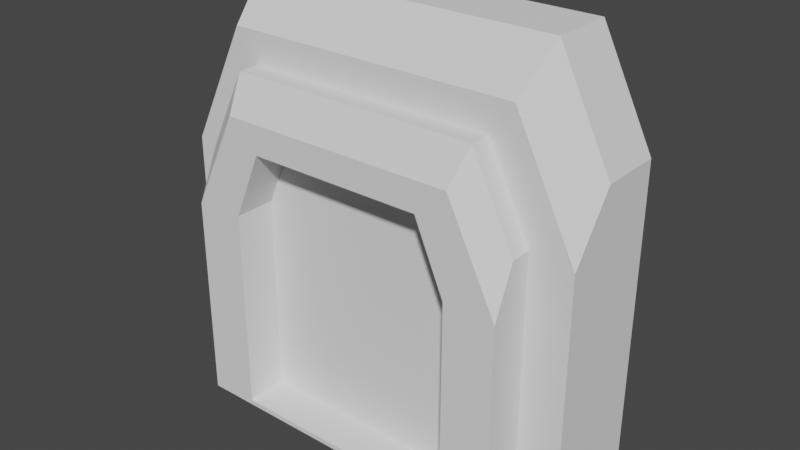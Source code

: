 # Source: RingDoor.blend  (saved by Blender 3.3.6; exported with 4.5.12 LTS)
import bpy
from mathutils import Matrix  # noqa: F401  (used for matrix-valued properties, if any)

bpy.ops.wm.read_factory_settings(use_empty=True)
scene = bpy.context.scene
scene.name = 'Scene'

# ---- collections
col_collection = bpy.data.collections.new('Collection'); scene.collection.children.link(col_collection)

# ---- world
world_world = bpy.data.worlds.new('World'); scene.world = world_world
world_world.use_nodes = True; world_world.node_tree.nodes.clear()
_N = world_world.node_tree.nodes; _L = world_world.node_tree.links
n0 = _N.new('ShaderNodeOutputWorld'); n0.name = 'World Output'; n0.location = (300, 300)
n1 = _N.new('ShaderNodeBackground'); n1.name = 'Background'; n1.location = (10, 300)
n1.inputs[0].default_value = (0.05088, 0.05088, 0.05088, 1.0)
_L.new(n1.outputs[0], n0.inputs[0])
n0.is_active_output = True
world_world.color = (0.05088, 0.05088, 0.05088)
world_world.use_sun_shadow = False
world_world.sun_shadow_jitter_overblur = 0.0

# ---- meshes
me_cube_001 = bpy.data.meshes.new('Cube.001')
me_cube_001.from_pydata([(-9.531, -5.0, -0.5), (-7.531, -7.0, -0.215), (10.47, -5.0, -0.5), (8.469, -7.0, -0.215), (-6.617, -5.0, 17.5), (-5.2, -7.0, 14.37), (-5.531, -6.0, 15.99), (-7.031, -3.0, 19.5), (-7.531, -7.0, 9.644), (-9.531, -5.0, 11.67), (-7.531, -6.0, 11.94), (-9.531, -3.0, 14.5), (10.47, -3.0, 14.5), (8.469, -6.0, 11.94), (10.47, -5.0, 11.67), (8.469, -7.0, 9.644), (6.137, -7.0, 14.37), (7.555, -5.0, 17.5), (7.969, -3.0, 19.5), (6.469, -6.0, 15.99), (-5.131, -7.0, 0.028), (6.069, -7.0, 0.028), (4.669, -7.0, 12.99), (-5.131, -7.0, 9.748), (-4.081, -7.0, 12.18), (-3.731, -7.0, 12.99), (6.069, -7.0, 9.748), (-7.531, -5.0, -0.215), (-5.131, -5.0, 0.028), (6.069, -5.0, 0.028), (8.469, -5.0, -0.215), (6.469, -5.0, 15.99), (-7.531, -5.0, 11.94), (-5.131, -5.0, 9.748), (-5.618, -5.0, 15.81), (-5.531, -5.0, 15.99), (-3.731, -5.0, 12.99), (4.669, -5.0, 12.99), (8.469, -5.0, 11.94), (6.069, -5.0, 9.748), (-9.531, 0.0, -0.5), (10.47, 0.0, -0.5), (7.969, 0.0, 19.5), (10.47, 0.0, 14.5), (-9.531, 0.0, 14.5), (-7.031, 0.0, 19.5)], [], [(42, 45, 7, 18), (40, 41, 2, 0), (42, 18, 12, 43), (9, 4, 7, 11), (17, 14, 12, 18), (18, 7, 4, 17), (31, 17, 4, 34, 35), (4, 9, 0, 2, 14, 17, 31, 38, 30, 27, 32, 34), (37, 36, 33, 28, 29, 39), (35, 6, 19, 31), (13, 15, 3, 30, 38), (3, 1, 27, 30), (19, 13, 38, 31), (8, 5, 6, 10), (16, 15, 13, 19), (19, 6, 5, 16), (25, 22, 16, 5, 24), (23, 24, 5, 8, 1, 3, 15, 16, 22, 26, 21, 20), (32, 10, 6, 35, 34), (1, 8, 10, 32, 27), (22, 25, 36, 37), (29, 21, 26, 39), (28, 20, 21, 29), (26, 22, 37, 39), (25, 24, 23, 33, 36), (23, 20, 28, 33), (7, 45, 44, 11), (0, 9, 11, 44, 40), (12, 14, 2, 41, 43)])
_uv = me_cube_001.uv_layers.new(name='UVMap')
_uv.uv.foreach_set('vector', [0.6562, 0.625, 0.8438, 0.625, 0.8438, 0.725, 0.6562, 0.725, 0.125, 0.625, 0.375, 0.625, 0.375, 0.75, 0.125, 0.75, 0.6562, 0.625, 0.6562, 0.725, 0.5625, 0.725, 0.5625, 0.625, 0.5271, 1.0, 0.6, 0.9636, 0.625, 0.9688, 0.5625, 1.0, 0.6, 0.7864, 0.5271, 0.75, 0.5625, 0.75, 0.625, 0.7812, 0.625, 0.7812, 0.625, 0.9688, 0.6, 0.9636, 0.6, 0.7864, 0.5811, 0.8, 0.6, 0.7864, 0.6, 0.9636, 0.5789, 0.9511, 0.5811, 0.95, 0.6, 0.9636, 0.5271, 1.0, 0.375, 1.0, 0.375, 0.75, 0.5271, 0.75, 0.6, 0.7864, 0.5811, 0.8, 0.5304, 0.775, 0.3786, 0.775, 0.3786, 0.975, 0.5304, 0.975, 0.5789, 0.9511, 0.5436, 0.8225, 0.5436, 0.9275, 0.5031, 0.945, 0.3816, 0.945, 0.3816, 0.805, 0.5031, 0.805, 0.8438, 0.7163, 0.8438, 0.725, 0.6562, 0.725, 0.6562, 0.7163, 0.5625, 0.725, 0.5271, 0.75, 0.375, 0.75, 0.375, 0.7315, 0.5625, 0.7163, 0.375, 0.75, 0.125, 0.75, 0.125, 0.7315, 0.375, 0.7315, 0.6562, 0.725, 0.5625, 0.725, 0.5625, 0.7163, 0.6562, 0.7163, 0.5271, 1.0, 0.6, 0.9636, 0.625, 0.9688, 0.5625, 1.0, 0.6, 0.7864, 0.5271, 0.75, 0.5625, 0.75, 0.625, 0.7812, 0.625, 0.7812, 0.625, 0.9688, 0.6, 0.9636, 0.6, 0.7864, 0.5788, 0.9406, 0.5788, 0.8094, 0.6, 0.7864, 0.6, 0.9636, 0.5663, 0.9461, 0.5288, 0.9625, 0.5663, 0.9461, 0.6, 0.9636, 0.5271, 1.0, 0.375, 1.0, 0.375, 0.75, 0.5271, 0.75, 0.6, 0.7864, 0.5788, 0.8094, 0.5288, 0.7875, 0.3787, 0.7875, 0.3787, 0.9625, 0.5625, 0.0337, 0.5625, 0.025, 0.625, 0.025, 0.625, 0.0337, 0.6223, 0.0337, 0.375, 0.0, 0.5271, 0.0, 0.5625, 0.025, 0.5625, 0.0337, 0.375, 0.01852, 0.6562, 0.675, 0.8438, 0.675, 0.8438, 0.6667, 0.6562, 0.6667, 0.375, 0.6667, 0.375, 0.675, 0.5625, 0.675, 0.5625, 0.6667, 0.125, 0.6667, 0.125, 0.675, 0.375, 0.675, 0.375, 0.6667, 0.5625, 0.675, 0.6562, 0.675, 0.6562, 0.6667, 0.5625, 0.6667, 0.625, 0.075, 0.6094, 0.075, 0.5625, 0.075, 0.5625, 0.08333, 0.625, 0.08333, 0.5625, 0.075, 0.375, 0.075, 0.375, 0.08333, 0.5625, 0.08333, 0.625, 0.025, 0.625, 0.125, 0.5625, 0.125, 0.5625, 0.025, 0.125, 0.75, 0.5271, 1.0, 0.5625, 0.025, 0.5625, 0.125, 0.125, 0.625, 0.5625, 0.725, 0.5271, 0.75, 0.375, 0.75, 0.375, 0.625, 0.5625, 0.625])
me_cube_001.materials.append(None)
me_cube_001.update()
me_cube_004 = bpy.data.meshes.new('Cube.004')
me_cube_004.from_pydata([(-1.0, 1.0, 0.0), (1.0, 1.0, 0.0), (-1.0, 1.0, 1.7), (-0.7, 1.0, 2.0), (0.7, 1.0, 2.0), (1.0, 1.0, 1.7), (-0.8, -1.0, 0.0), (-1.0, -0.8, 0.0), (1.0, -0.8, 0.0), (0.8, -1.0, 0.0), (-0.6172, -1.0, 1.8), (-0.7, -0.8, 2.0), (-0.8, -1.0, 1.617), (-1.0, -0.8, 1.7), (0.8, -1.0, 1.617), (1.0, -0.8, 1.7), (0.6172, -1.0, 1.8), (0.7, -0.8, 2.0)], [], [(4, 17, 15, 5), (11, 3, 2, 13), (1, 5, 15, 8), (9, 14, 16, 10, 12, 6), (0, 2, 3, 4, 5, 1), (4, 3, 11, 17), (7, 13, 2, 0), (12, 10, 11, 13), (16, 14, 15, 17), (8, 15, 14, 9), (17, 11, 10, 16), (13, 7, 6, 12), (0, 1, 8, 9, 6, 7)])
_uv = me_cube_004.uv_layers.new(name='UVMap')
_uv.uv.foreach_set('vector', [0.6625, 0.5, 0.6625, 0.725, 0.5875, 0.725, 0.5875, 0.5, 0.625, 0.025, 0.625, 0.25, 0.5875, 0.25, 0.5875, 0.025, 0.375, 0.5, 0.5875, 0.5, 0.5875, 0.725, 0.375, 0.725, 0.375, 0.775, 0.5771, 0.775, 0.6, 0.7979, 0.6, 0.9521, 0.5771, 0.975, 0.375, 0.975, 0.375, 0.25, 0.5875, 0.25, 0.625, 0.2875, 0.625, 0.4625, 0.5875, 0.5, 0.375, 0.5, 0.6625, 0.5, 0.8375, 0.5, 0.8375, 0.725, 0.6625, 0.725, 0.375, 0.025, 0.5875, 0.025, 0.5875, 0.25, 0.375, 0.25, 0.5771, 0.975, 0.6, 0.9521, 0.625, 0.9625, 0.5875, 1.0, 0.6, 0.7979, 0.5771, 0.775, 0.5875, 0.75, 0.625, 0.7875, 0.375, 0.725, 0.5875, 0.725, 0.5771, 0.775, 0.375, 0.775, 0.625, 0.7875, 0.625, 0.9625, 0.6, 0.9521, 0.6, 0.7979, 0.5875, 0.025, 0.375, 0.025, 0.375, 0.0, 0.5771, 0.0, 0.125, 0.5, 0.375, 0.5, 0.375, 0.725, 0.35, 0.75, 0.15, 0.75, 0.125, 0.725])
me_cube_004.update()
me_cube_009 = bpy.data.meshes.new('Cube.009')
me_cube_009.from_pydata([(-1.0, 1.0, 0.0), (1.0, 1.0, 0.0), (0.5625, 1.0, 1.595), (-0.5625, 1.0, 1.595), (-0.5625, 1.0, 0.0), (0.5625, 1.0, 0.0), (-0.5625, -1.0, 1.595), (0.5625, -1.0, 1.595), (-0.5625, -1.0, 0.0), (0.5625, -1.0, 0.0), (-1.0, 1.0, 1.762), (-0.7616, 1.0, 2.0), (0.7616, 1.0, 2.0), (1.0, 1.0, 1.762), (-0.8383, -1.0, 0.0), (-1.0, -0.8383, 0.0), (1.0, -0.8383, 0.0), (0.8383, -1.0, 0.0), (-0.6946, -1.0, 1.838), (-0.7616, -0.8383, 2.0), (-0.8383, -1.0, 1.695), (-1.0, -0.8383, 1.762), (0.8383, -1.0, 1.695), (1.0, -0.8383, 1.762), (0.6946, -1.0, 1.838), (0.7616, -0.8383, 2.0)], [], [(23, 13, 12, 25), (19, 11, 10, 21), (1, 16, 17, 9, 5), (1, 13, 23, 16), (9, 17, 22, 24, 18, 20, 14, 8, 6, 7), (0, 10, 11, 12, 13, 1, 5, 2, 3, 4), (4, 3, 6, 8), (7, 2, 5, 9), (3, 2, 7, 6), (12, 11, 19, 25), (15, 21, 10, 0), (20, 18, 19, 21), (24, 22, 23, 25), (16, 23, 22, 17), (25, 19, 18, 24), (21, 15, 14, 20), (14, 15, 0, 4, 8)])
_uv = me_cube_009.uv_layers.new(name='UVMap')
_uv.uv.foreach_set('vector', [0.5952, 0.7298, 0.5952, 0.5, 0.6548, 0.5, 0.6548, 0.7298, 0.625, 0.02021, 0.625, 0.25, 0.5952, 0.25, 0.5952, 0.02021, 0.375, 0.5, 0.375, 0.7298, 0.3548, 0.75, 0.3203, 0.75, 0.3203, 0.5, 0.375, 0.5, 0.5952, 0.5, 0.5952, 0.7298, 0.375, 0.7298, 0.375, 0.8047, 0.375, 0.7702, 0.5868, 0.7702, 0.6048, 0.7882, 0.6048, 0.9618, 0.5868, 0.9798, 0.375, 0.9798, 0.375, 0.9453, 0.5744, 0.9453, 0.5744, 0.8047, 0.375, 0.25, 0.5952, 0.25, 0.625, 0.2798, 0.625, 0.4702, 0.5952, 0.5, 0.375, 0.5, 0.375, 0.4453, 0.5744, 0.4453, 0.5744, 0.3047, 0.375, 0.3047, 0.375, 0.2118, 0.625, 0.2118, 0.625, 0.03819, 0.375, 0.03819, 0.625, 0.7118, 0.625, 0.5382, 0.375, 0.5382, 0.375, 0.7118, 0.875, 0.5382, 0.625, 0.5382, 0.625, 0.7118, 0.875, 0.7118, 0.6548, 0.5, 0.8452, 0.5, 0.8452, 0.7298, 0.6548, 0.7298, 0.375, 0.02021, 0.5952, 0.02021, 0.5952, 0.25, 0.375, 0.25, 0.5868, 0.9798, 0.6048, 0.9618, 0.625, 0.9702, 0.5952, 1.0, 0.6048, 0.7882, 0.5868, 0.7702, 0.5952, 0.75, 0.625, 0.7798, 0.375, 0.7298, 0.5952, 0.7298, 0.5868, 0.7702, 0.375, 0.7702, 0.625, 0.7798, 0.625, 0.9702, 0.6048, 0.9618, 0.6048, 0.7882, 0.5952, 0.02021, 0.375, 0.02021, 0.375, 0.0, 0.5868, 0.0, 0.1452, 0.75, 0.125, 0.7298, 0.125, 0.5, 0.1797, 0.5, 0.1797, 0.75])
me_cube_009.materials.append(None)
me_cube_009.update()
me_cube_010 = bpy.data.meshes.new('Cube.010')
me_cube_010.from_pydata([(-1.0, 1.0, 0.0), (1.0, 1.0, 0.0), (-0.75, 1.0, 0.0), (0.75, 1.0, 0.0), (-1.0, 1.0, 1.812), (-0.8124, 1.0, 2.0), (0.8124, 1.0, 2.0), (1.0, 1.0, 1.812), (-0.9166, -1.0, 0.0), (-1.0, -0.9166, 0.0), (1.0, -0.9166, 0.0), (0.9166, -1.0, 0.0), (-0.7779, -1.0, 1.917), (-0.8124, -0.9166, 2.0), (-0.9166, -1.0, 1.778), (-1.0, -0.9166, 1.812), (0.9166, -1.0, 1.778), (1.0, -0.9166, 1.812), (0.7779, -1.0, 1.917), (0.8124, -0.9166, 2.0), (0.75, 1.0, 1.643), (0.6203, 1.0, 1.773), (-0.6203, 1.0, 1.773), (-0.75, 1.0, 1.643), (-0.75, -0.9403, 0.0), (-0.8097, -1.0, 0.0), (0.8097, -1.0, 0.0), (0.75, -0.9403, 0.0), (-0.8097, -1.0, 1.668), (-0.75, -0.9403, 1.643), (-0.645, -1.0, 1.832), (-0.6203, -0.9403, 1.773), (0.645, -1.0, 1.832), (0.6203, -0.9403, 1.773), (0.8097, -1.0, 1.668), (0.75, -0.9403, 1.643)], [], [(17, 7, 6, 19), (13, 5, 4, 15), (22, 31, 29, 23), (1, 7, 17, 10), (35, 20, 3, 27), (2, 23, 29, 24), (0, 4, 5, 6, 7, 1, 3, 20, 21, 22, 23, 2), (1, 10, 11, 26, 27, 3), (6, 5, 13, 19), (9, 15, 4, 0), (14, 12, 13, 15), (18, 16, 17, 19), (10, 17, 16, 11), (19, 13, 12, 18), (15, 9, 8, 14), (26, 11, 16, 18, 12, 14, 8, 25, 28, 30, 32, 34), (22, 21, 33, 31), (20, 35, 33, 21), (34, 32, 33, 35), (30, 28, 29, 31), (32, 30, 31, 33), (26, 34, 35, 27), (28, 25, 24, 29), (8, 9, 0, 2, 24, 25)])
_uv = me_cube_010.uv_layers.new(name='UVMap')
_uv.uv.foreach_set('vector', [0.6016, 0.7396, 0.6016, 0.5, 0.6484, 0.5, 0.6484, 0.7396, 0.625, 0.01042, 0.625, 0.25, 0.6016, 0.25, 0.6016, 0.01042, 0.625, 0.2292, 0.625, 0.02705, 0.6067, 0.02705, 0.6067, 0.2292, 0.375, 0.5, 0.6016, 0.5, 0.6016, 0.7396, 0.375, 0.7396, 0.6067, 0.723, 0.6067, 0.5208, 0.375, 0.5208, 0.375, 0.723, 0.375, 0.2292, 0.6067, 0.2292, 0.6067, 0.02705, 0.375, 0.02705, 0.375, 0.25, 0.6016, 0.25, 0.625, 0.2734, 0.625, 0.4766, 0.6016, 0.5, 0.375, 0.5, 0.375, 0.4688, 0.5804, 0.4688, 0.5966, 0.4525, 0.5966, 0.2975, 0.5804, 0.2812, 0.375, 0.2812, 0.375, 0.5, 0.375, 0.7396, 0.3646, 0.75, 0.3512, 0.75, 0.3438, 0.7425, 0.3438, 0.5, 0.6484, 0.5, 0.8516, 0.5, 0.8516, 0.7396, 0.6484, 0.7396, 0.375, 0.01042, 0.6016, 0.01042, 0.6016, 0.25, 0.375, 0.25, 0.5972, 0.9896, 0.6146, 0.9722, 0.625, 0.9766, 0.6016, 1.0, 0.6146, 0.7778, 0.5972, 0.7604, 0.6016, 0.75, 0.625, 0.7734, 0.375, 0.7396, 0.6016, 0.7396, 0.5972, 0.7604, 0.375, 0.7604, 0.625, 0.7734, 0.625, 0.9766, 0.6146, 0.9722, 0.6146, 0.7778, 0.6016, 0.01042, 0.375, 0.01042, 0.375, 0.0, 0.5972, 0.0, 0.375, 0.7738, 0.375, 0.7604, 0.5972, 0.7604, 0.6146, 0.7778, 0.6146, 0.9722, 0.5972, 0.9896, 0.375, 0.9896, 0.375, 0.9762, 0.5835, 0.9762, 0.604, 0.9556, 0.604, 0.7944, 0.5835, 0.7738, 0.8534, 0.5208, 0.6466, 0.5208, 0.6466, 0.723, 0.8534, 0.723, 0.6067, 0.5208, 0.6067, 0.723, 0.6466, 0.723, 0.6466, 0.5208, 0.5835, 0.7738, 0.604, 0.7944, 0.5966, 0.7975, 0.5804, 0.7812, 0.604, 0.9556, 0.5835, 0.9762, 0.5804, 0.9688, 0.5966, 0.9525, 0.604, 0.7944, 0.604, 0.9556, 0.5966, 0.9525, 0.5966, 0.7975, 0.375, 0.7738, 0.5835, 0.7738, 0.5804, 0.7812, 0.375, 0.7812, 0.5835, 0.9762, 0.375, 0.9762, 0.375, 0.9688, 0.5804, 0.9688, 0.1354, 0.75, 0.125, 0.7396, 0.125, 0.5, 0.1562, 0.5, 0.1562, 0.7425, 0.1488, 0.75])
me_cube_010.materials.append(None)
me_cube_010.update()
me_cube_011 = bpy.data.meshes.new('Cube.011')
me_cube_011.from_pydata([(-1.0, -1.0, 0.0), (-1.0, -1.0, 2.0), (-1.0, 1.0, 0.0), (-1.0, 1.0, 2.0), (1.0, -1.0, 0.0), (1.0, -1.0, 2.0), (1.0, 1.0, 0.0), (1.0, 1.0, 2.0)], [], [(0, 1, 3, 2), (2, 3, 7, 6), (6, 7, 5, 4), (4, 5, 1, 0), (2, 6, 4, 0), (7, 3, 1, 5)])
_uv = me_cube_011.uv_layers.new(name='UVMap')
_uv.uv.foreach_set('vector', [0.375, 0.0, 0.625, 0.0, 0.625, 0.25, 0.375, 0.25, 0.375, 0.25, 0.625, 0.25, 0.625, 0.5, 0.375, 0.5, 0.375, 0.5, 0.625, 0.5, 0.625, 0.75, 0.375, 0.75, 0.375, 0.75, 0.625, 0.75, 0.625, 1.0, 0.375, 1.0, 0.125, 0.5, 0.375, 0.5, 0.375, 0.75, 0.125, 0.75, 0.625, 0.5, 0.875, 0.5, 0.875, 0.75, 0.625, 0.75])
me_cube_011.update()

# ---- objects
ob_cube = bpy.data.objects.new('Cube', me_cube_001)
ob_cube_001 = bpy.data.objects.new('Cube.001', me_cube_004)
ob_cube_002 = bpy.data.objects.new('Cube.002', me_cube_009)
ob_cube_003 = bpy.data.objects.new('Cube.003', me_cube_010)
ob_cube_004 = bpy.data.objects.new('Cube.004', me_cube_011)

# ---- transforms, parenting, visibility, modifiers, constraints
ob_cube.location = (0.0, 0.0, 0.0)
ob_cube_001.location = (0.0, 0.0, 0.0)
ob_cube_002.location = (0.0, 0.0, 0.0)
ob_cube_002.scale = (1.0, 1.0, 1.1)
_m = ob_cube_002.modifiers.new('Boolean', 'BOOLEAN')
ob_cube_003.location = (0.0, 0.0, 0.0)
ob_cube_003.scale = (0.675, 1.188, 0.891)
ob_cube_004.location = (0.0, 0.0, 0.0)
ob_cube_004.scale = (0.5625, 1.44, 0.8775)

# ---- collection membership
col_collection.objects.link(ob_cube)
col_collection.objects.link(ob_cube_001)
col_collection.objects.link(ob_cube_002)
col_collection.objects.link(ob_cube_003)
col_collection.objects.link(ob_cube_004)

# ---- scene / render settings (as saved in the file)
scene.frame_start = 1; scene.frame_end = 250; scene.frame_set(1)
scene.render.engine = 'BLENDER_EEVEE_NEXT'
scene.cycles.sampling_pattern = 'TABULATED_SOBOL'
scene.cycles.use_light_tree = False
scene.view_settings.view_transform = 'Filmic'
bpy.context.view_layer.update()

# ---- added for rendering (the .blend has no active camera and no usable light): camera, sun
cam_auto = bpy.data.cameras.new('AutoCamera')
cam_auto.lens = 50.0
cam_auto.sensor_width = 36.0
cam_auto.clip_end = 1000.0
ob_auto_camera = bpy.data.objects.new('AutoCamera', cam_auto)
scene.collection.objects.link(ob_auto_camera)
ob_auto_camera.location = (27.7783, -35.5515, 31.3476)
ob_auto_camera.rotation_euler = (1.09748, -7.21219e-08, 0.694738)
scene.camera = ob_auto_camera
light_auto_sun = bpy.data.lights.new('AutoSun', 'SUN')
light_auto_sun.energy = 3.0
light_auto_sun.angle = 0.0523599
ob_auto_sun = bpy.data.objects.new('AutoSun', light_auto_sun)
scene.collection.objects.link(ob_auto_sun)
ob_auto_sun.rotation_euler = (0.872665, 0.174533, 0.523599)
bpy.context.view_layer.update()
